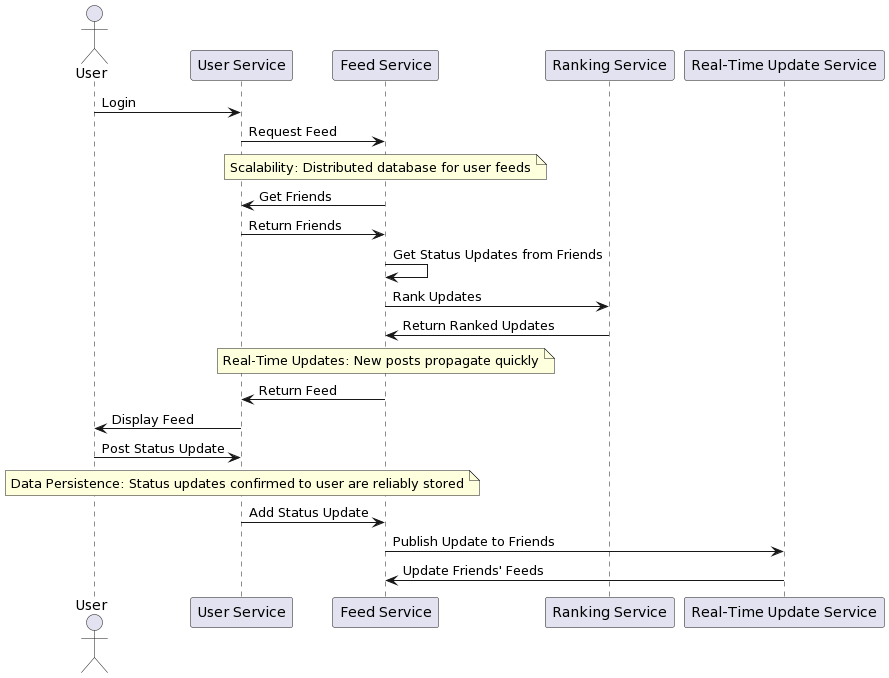

The diagram above was rendered by PlantUML. Its source (embedded in the PNG):
@startuml
actor User
participant "User Service" as US
participant "Feed Service" as FS
participant "Ranking Service" as RS
participant "Real-Time Update Service" as RTUS

User -> US : Login
US -> FS : Request Feed
note over FS : Scalability: Distributed database for user feeds
FS -> US : Get Friends
US -> FS : Return Friends
FS -> FS : Get Status Updates from Friends
FS -> RS : Rank Updates
RS -> FS : Return Ranked Updates
note over FS : Real-Time Updates: New posts propagate quickly
FS -> US : Return Feed
US -> User : Display Feed

User -> US : Post Status Update
note over US : Data Persistence: Status updates confirmed to user are reliably stored
US -> FS : Add Status Update
FS -> RTUS : Publish Update to Friends
RTUS -> FS : Update Friends' Feeds
@enduml